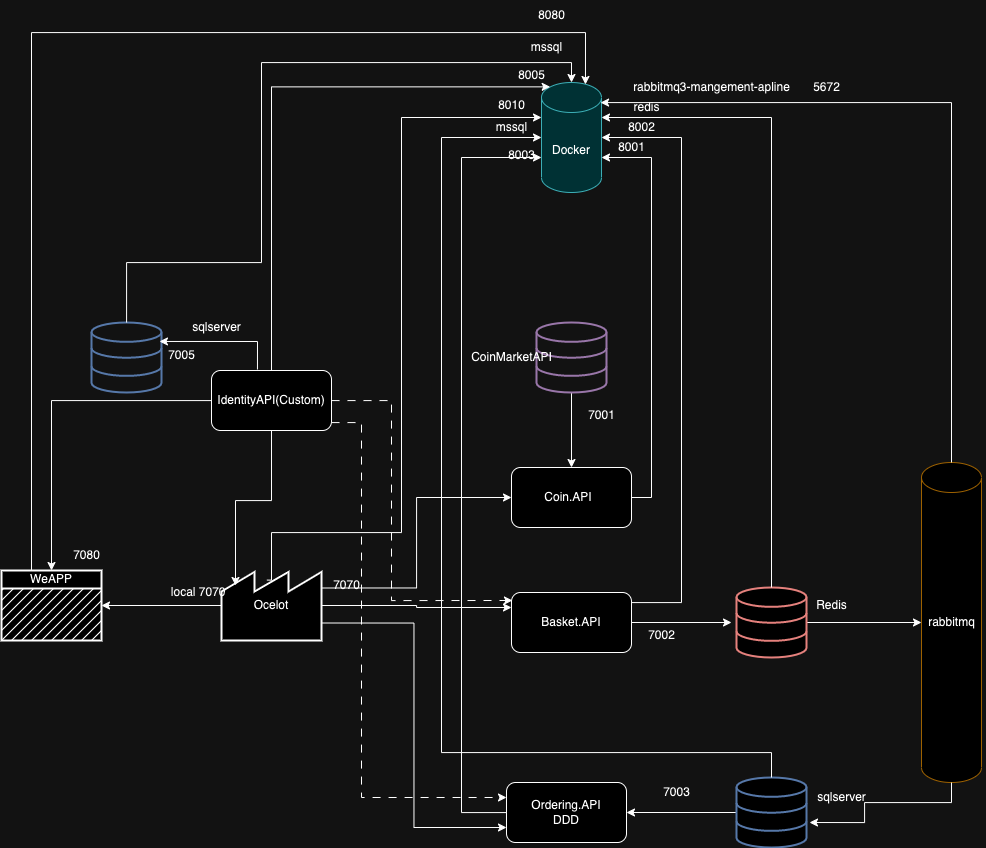

The diagram above was exported from draw.io. Its source (the exported page's mxGraphModel, read from the mxfile embedded in the PNG):
<mxGraphModel dx="2318" dy="2029" grid="1" gridSize="10" guides="1" tooltips="1" connect="1" arrows="1" fold="1" page="1" pageScale="1" pageWidth="850" pageHeight="1100" math="0" shadow="0">
  <root>
    <mxCell id="0" />
    <mxCell id="1" parent="0" />
    <mxCell id="nlctV2kVMgWO52M2DP4I-19" style="edgeStyle=orthogonalEdgeStyle;rounded=0;orthogonalLoop=1;jettySize=auto;html=1;entryX=0.5;entryY=0;entryDx=0;entryDy=0;" parent="1" source="nlctV2kVMgWO52M2DP4I-4" target="nlctV2kVMgWO52M2DP4I-7" edge="1">
      <mxGeometry relative="1" as="geometry" />
    </mxCell>
    <mxCell id="nlctV2kVMgWO52M2DP4I-4" value="" style="html=1;verticalLabelPosition=bottom;align=center;labelBackgroundColor=#ffffff;verticalAlign=top;strokeWidth=2;shadow=0;dashed=0;shape=mxgraph.ios7.icons.data;fillColor=none;strokeColor=#9673a6;" parent="1" vertex="1">
      <mxGeometry x="275" y="10" width="70" height="70" as="geometry" />
    </mxCell>
    <mxCell id="nlctV2kVMgWO52M2DP4I-23" style="edgeStyle=orthogonalEdgeStyle;rounded=0;orthogonalLoop=1;jettySize=auto;html=1;" parent="1" source="nlctV2kVMgWO52M2DP4I-5" target="nlctV2kVMgWO52M2DP4I-15" edge="1">
      <mxGeometry relative="1" as="geometry" />
    </mxCell>
    <mxCell id="nlctV2kVMgWO52M2DP4I-5" value="" style="html=1;verticalLabelPosition=bottom;align=center;labelBackgroundColor=#ffffff;verticalAlign=top;strokeWidth=2;shadow=0;dashed=0;shape=mxgraph.ios7.icons.data;fillColor=default;strokeColor=#b85450;" parent="1" vertex="1">
      <mxGeometry x="475" y="275" width="70" height="70" as="geometry" />
    </mxCell>
    <mxCell id="nlctV2kVMgWO52M2DP4I-14" style="edgeStyle=orthogonalEdgeStyle;rounded=0;orthogonalLoop=1;jettySize=auto;html=1;" parent="1" source="nlctV2kVMgWO52M2DP4I-6" target="nlctV2kVMgWO52M2DP4I-9" edge="1">
      <mxGeometry relative="1" as="geometry" />
    </mxCell>
    <mxCell id="nlctV2kVMgWO52M2DP4I-6" value="" style="html=1;verticalLabelPosition=bottom;align=center;labelBackgroundColor=#ffffff;verticalAlign=top;strokeWidth=2;shadow=0;dashed=0;shape=mxgraph.ios7.icons.data;fillColor=default;strokeColor=#6c8ebf;" parent="1" vertex="1">
      <mxGeometry x="475" y="465" width="70" height="70" as="geometry" />
    </mxCell>
    <mxCell id="nlctV2kVMgWO52M2DP4I-7" value="Coin.API&lt;span style=&quot;white-space: pre;&quot;&gt;&#09;&lt;/span&gt;" style="rounded=1;whiteSpace=wrap;html=1;" parent="1" vertex="1">
      <mxGeometry x="250" y="155" width="120" height="60" as="geometry" />
    </mxCell>
    <mxCell id="nlctV2kVMgWO52M2DP4I-8" value="Basket.API" style="rounded=1;whiteSpace=wrap;html=1;" parent="1" vertex="1">
      <mxGeometry x="250" y="280" width="120" height="60" as="geometry" />
    </mxCell>
    <mxCell id="nlctV2kVMgWO52M2DP4I-9" value="Ordering.API&lt;br&gt;DDD" style="rounded=1;whiteSpace=wrap;html=1;" parent="1" vertex="1">
      <mxGeometry x="245" y="470" width="120" height="60" as="geometry" />
    </mxCell>
    <mxCell id="nlctV2kVMgWO52M2DP4I-11" style="edgeStyle=orthogonalEdgeStyle;rounded=0;orthogonalLoop=1;jettySize=auto;html=1;entryX=-0.071;entryY=0.5;entryDx=0;entryDy=0;entryPerimeter=0;" parent="1" source="nlctV2kVMgWO52M2DP4I-8" target="nlctV2kVMgWO52M2DP4I-5" edge="1">
      <mxGeometry relative="1" as="geometry" />
    </mxCell>
    <mxCell id="nlctV2kVMgWO52M2DP4I-12" value="Redis" style="text;html=1;align=center;verticalAlign=middle;resizable=0;points=[];autosize=1;strokeColor=none;fillColor=none;" parent="1" vertex="1">
      <mxGeometry x="545" y="278" width="50" height="30" as="geometry" />
    </mxCell>
    <mxCell id="nlctV2kVMgWO52M2DP4I-13" value="7002" style="text;html=1;align=center;verticalAlign=middle;resizable=0;points=[];autosize=1;strokeColor=none;fillColor=none;" parent="1" vertex="1">
      <mxGeometry x="375" y="308" width="50" height="30" as="geometry" />
    </mxCell>
    <mxCell id="nlctV2kVMgWO52M2DP4I-15" value="" style="shape=cylinder3;whiteSpace=wrap;html=1;boundedLbl=1;backgroundOutline=1;size=15;fillColor=default;strokeColor=#d79b00;" parent="1" vertex="1">
      <mxGeometry x="660" y="150" width="60" height="320" as="geometry" />
    </mxCell>
    <mxCell id="nlctV2kVMgWO52M2DP4I-18" value="rabbitmq" style="text;html=1;align=center;verticalAlign=middle;resizable=0;points=[];autosize=1;strokeColor=none;fillColor=none;" parent="1" vertex="1">
      <mxGeometry x="655" y="295" width="70" height="30" as="geometry" />
    </mxCell>
    <mxCell id="nlctV2kVMgWO52M2DP4I-20" value="7003" style="text;html=1;align=center;verticalAlign=middle;resizable=0;points=[];autosize=1;strokeColor=none;fillColor=none;" parent="1" vertex="1">
      <mxGeometry x="390" y="465" width="50" height="30" as="geometry" />
    </mxCell>
    <mxCell id="nlctV2kVMgWO52M2DP4I-21" value="sqlserver" style="text;html=1;align=center;verticalAlign=middle;resizable=0;points=[];autosize=1;strokeColor=none;fillColor=none;" parent="1" vertex="1">
      <mxGeometry x="545" y="470" width="70" height="30" as="geometry" />
    </mxCell>
    <mxCell id="nlctV2kVMgWO52M2DP4I-24" value="CoinMarketAPI" style="text;html=1;align=center;verticalAlign=middle;resizable=0;points=[];autosize=1;strokeColor=none;fillColor=none;" parent="1" vertex="1">
      <mxGeometry x="200" y="30" width="100" height="30" as="geometry" />
    </mxCell>
    <mxCell id="nlctV2kVMgWO52M2DP4I-25" value="7001" style="text;html=1;align=center;verticalAlign=middle;resizable=0;points=[];autosize=1;strokeColor=none;fillColor=none;" parent="1" vertex="1">
      <mxGeometry x="315" y="88" width="50" height="30" as="geometry" />
    </mxCell>
    <mxCell id="nlctV2kVMgWO52M2DP4I-47" style="edgeStyle=orthogonalEdgeStyle;rounded=0;orthogonalLoop=1;jettySize=auto;html=1;entryX=1;entryY=0.5;entryDx=0;entryDy=0;" parent="1" source="nlctV2kVMgWO52M2DP4I-26" target="nlctV2kVMgWO52M2DP4I-46" edge="1">
      <mxGeometry relative="1" as="geometry" />
    </mxCell>
    <mxCell id="nlctV2kVMgWO52M2DP4I-71" style="edgeStyle=orthogonalEdgeStyle;rounded=0;orthogonalLoop=1;jettySize=auto;html=1;exitX=1;exitY=0.75;exitDx=0;exitDy=0;entryX=0;entryY=0.75;entryDx=0;entryDy=0;" parent="1" source="nlctV2kVMgWO52M2DP4I-26" target="nlctV2kVMgWO52M2DP4I-9" edge="1">
      <mxGeometry relative="1" as="geometry" />
    </mxCell>
    <mxCell id="nlctV2kVMgWO52M2DP4I-73" style="edgeStyle=orthogonalEdgeStyle;rounded=0;orthogonalLoop=1;jettySize=auto;html=1;exitX=1;exitY=0.5;exitDx=0;exitDy=0;entryX=0;entryY=0.25;entryDx=0;entryDy=0;" parent="1" source="nlctV2kVMgWO52M2DP4I-26" target="nlctV2kVMgWO52M2DP4I-8" edge="1">
      <mxGeometry relative="1" as="geometry" />
    </mxCell>
    <mxCell id="nlctV2kVMgWO52M2DP4I-74" style="edgeStyle=orthogonalEdgeStyle;rounded=0;orthogonalLoop=1;jettySize=auto;html=1;exitX=1;exitY=0.25;exitDx=0;exitDy=0;entryX=0;entryY=0.5;entryDx=0;entryDy=0;" parent="1" source="nlctV2kVMgWO52M2DP4I-26" target="nlctV2kVMgWO52M2DP4I-7" edge="1">
      <mxGeometry relative="1" as="geometry" />
    </mxCell>
    <mxCell id="nlctV2kVMgWO52M2DP4I-26" value="Ocelot" style="strokeWidth=2;html=1;shape=mxgraph.lean_mapping.outside_sources;whiteSpace=wrap;align=center;" parent="1" vertex="1">
      <mxGeometry x="-40" y="258" width="100" height="70" as="geometry" />
    </mxCell>
    <mxCell id="nlctV2kVMgWO52M2DP4I-30" value="7070" style="text;html=1;align=center;verticalAlign=middle;resizable=0;points=[];autosize=1;strokeColor=none;fillColor=none;" parent="1" vertex="1">
      <mxGeometry x="60" y="258" width="50" height="30" as="geometry" />
    </mxCell>
    <mxCell id="nlctV2kVMgWO52M2DP4I-36" style="edgeStyle=orthogonalEdgeStyle;rounded=0;orthogonalLoop=1;jettySize=auto;html=1;entryX=1.043;entryY=0.643;entryDx=0;entryDy=0;entryPerimeter=0;" parent="1" source="nlctV2kVMgWO52M2DP4I-15" target="nlctV2kVMgWO52M2DP4I-6" edge="1">
      <mxGeometry relative="1" as="geometry">
        <Array as="points">
          <mxPoint x="690" y="490" />
          <mxPoint x="603" y="490" />
          <mxPoint x="603" y="510" />
        </Array>
      </mxGeometry>
    </mxCell>
    <mxCell id="nlctV2kVMgWO52M2DP4I-46" value="WeAPP" style="strokeWidth=2;html=1;shape=mxgraph.lean_mapping.manufacturing_process_shared;spacingTop=-5;align=center;whiteSpace=wrap;verticalAlign=top;" parent="1" vertex="1">
      <mxGeometry x="-260" y="258" width="100" height="70" as="geometry" />
    </mxCell>
    <mxCell id="nlctV2kVMgWO52M2DP4I-49" style="edgeStyle=orthogonalEdgeStyle;rounded=0;orthogonalLoop=1;jettySize=auto;html=1;entryX=0.5;entryY=0;entryDx=0;entryDy=0;" parent="1" source="nlctV2kVMgWO52M2DP4I-48" target="nlctV2kVMgWO52M2DP4I-46" edge="1">
      <mxGeometry relative="1" as="geometry" />
    </mxCell>
    <mxCell id="-AtWr2dMH8Sl-SrWW0BM-3" style="edgeStyle=orthogonalEdgeStyle;rounded=0;orthogonalLoop=1;jettySize=auto;html=1;entryX=0;entryY=0.25;entryDx=0;entryDy=0;dashed=1;dashPattern=8 8;" parent="1" source="nlctV2kVMgWO52M2DP4I-48" target="nlctV2kVMgWO52M2DP4I-9" edge="1">
      <mxGeometry relative="1" as="geometry">
        <Array as="points">
          <mxPoint x="100" y="110" />
          <mxPoint x="100" y="485" />
        </Array>
      </mxGeometry>
    </mxCell>
    <mxCell id="nlctV2kVMgWO52M2DP4I-48" value="IdentityAPI(Custom)" style="rounded=1;whiteSpace=wrap;html=1;" parent="1" vertex="1">
      <mxGeometry x="-50" y="58" width="120" height="60" as="geometry" />
    </mxCell>
    <mxCell id="nlctV2kVMgWO52M2DP4I-50" value="" style="html=1;verticalLabelPosition=bottom;align=center;labelBackgroundColor=#ffffff;verticalAlign=top;strokeWidth=2;shadow=0;dashed=0;shape=mxgraph.ios7.icons.data;fillColor=none;strokeColor=#6c8ebf;" parent="1" vertex="1">
      <mxGeometry x="-170" y="10" width="70" height="70" as="geometry" />
    </mxCell>
    <mxCell id="nlctV2kVMgWO52M2DP4I-52" style="edgeStyle=orthogonalEdgeStyle;rounded=0;orthogonalLoop=1;jettySize=auto;html=1;entryX=0.971;entryY=0.271;entryDx=0;entryDy=0;entryPerimeter=0;exitX=0.383;exitY=-0.017;exitDx=0;exitDy=0;exitPerimeter=0;" parent="1" source="nlctV2kVMgWO52M2DP4I-48" target="nlctV2kVMgWO52M2DP4I-50" edge="1">
      <mxGeometry relative="1" as="geometry" />
    </mxCell>
    <mxCell id="nlctV2kVMgWO52M2DP4I-53" value="sqlserver" style="text;html=1;align=center;verticalAlign=middle;resizable=0;points=[];autosize=1;strokeColor=none;fillColor=none;" parent="1" vertex="1">
      <mxGeometry x="-80" width="70" height="30" as="geometry" />
    </mxCell>
    <mxCell id="nlctV2kVMgWO52M2DP4I-61" value="Docker" style="shape=cylinder3;whiteSpace=wrap;html=1;boundedLbl=1;backgroundOutline=1;size=15;fillColor=#b0e3e6;strokeColor=#0e8088;" parent="1" vertex="1">
      <mxGeometry x="280" y="-230" width="60" height="110" as="geometry" />
    </mxCell>
    <mxCell id="nlctV2kVMgWO52M2DP4I-64" style="edgeStyle=orthogonalEdgeStyle;rounded=0;orthogonalLoop=1;jettySize=auto;html=1;entryX=1;entryY=0;entryDx=0;entryDy=75;entryPerimeter=0;" parent="1" source="nlctV2kVMgWO52M2DP4I-7" target="nlctV2kVMgWO52M2DP4I-61" edge="1">
      <mxGeometry relative="1" as="geometry">
        <Array as="points">
          <mxPoint x="390" y="185" />
          <mxPoint x="390" y="-155" />
        </Array>
      </mxGeometry>
    </mxCell>
    <mxCell id="nlctV2kVMgWO52M2DP4I-65" style="edgeStyle=orthogonalEdgeStyle;rounded=0;orthogonalLoop=1;jettySize=auto;html=1;entryX=1;entryY=0.5;entryDx=0;entryDy=0;entryPerimeter=0;" parent="1" source="nlctV2kVMgWO52M2DP4I-8" target="nlctV2kVMgWO52M2DP4I-61" edge="1">
      <mxGeometry relative="1" as="geometry">
        <Array as="points">
          <mxPoint x="420" y="290" />
          <mxPoint x="420" y="-175" />
        </Array>
      </mxGeometry>
    </mxCell>
    <mxCell id="nlctV2kVMgWO52M2DP4I-67" style="edgeStyle=orthogonalEdgeStyle;rounded=0;orthogonalLoop=1;jettySize=auto;html=1;entryX=1;entryY=0;entryDx=0;entryDy=35;entryPerimeter=0;" parent="1" source="nlctV2kVMgWO52M2DP4I-5" target="nlctV2kVMgWO52M2DP4I-61" edge="1">
      <mxGeometry relative="1" as="geometry">
        <mxPoint x="340" y="-190" as="targetPoint" />
        <Array as="points">
          <mxPoint x="510" y="-195" />
        </Array>
      </mxGeometry>
    </mxCell>
    <mxCell id="nlctV2kVMgWO52M2DP4I-76" style="edgeStyle=orthogonalEdgeStyle;rounded=0;orthogonalLoop=1;jettySize=auto;html=1;entryX=0;entryY=0;entryDx=0;entryDy=75;entryPerimeter=0;" parent="1" source="nlctV2kVMgWO52M2DP4I-9" target="nlctV2kVMgWO52M2DP4I-61" edge="1">
      <mxGeometry relative="1" as="geometry">
        <Array as="points">
          <mxPoint x="200" y="500" />
          <mxPoint x="200" y="-155" />
        </Array>
      </mxGeometry>
    </mxCell>
    <mxCell id="nlctV2kVMgWO52M2DP4I-77" style="edgeStyle=orthogonalEdgeStyle;rounded=0;orthogonalLoop=1;jettySize=auto;html=1;entryX=0;entryY=0.5;entryDx=0;entryDy=0;entryPerimeter=0;" parent="1" source="nlctV2kVMgWO52M2DP4I-6" target="nlctV2kVMgWO52M2DP4I-61" edge="1">
      <mxGeometry relative="1" as="geometry">
        <Array as="points">
          <mxPoint x="510" y="440" />
          <mxPoint x="180" y="440" />
          <mxPoint x="180" y="-175" />
        </Array>
      </mxGeometry>
    </mxCell>
    <mxCell id="nlctV2kVMgWO52M2DP4I-78" value="redis&lt;br&gt;" style="text;html=1;align=center;verticalAlign=middle;resizable=0;points=[];autosize=1;strokeColor=none;fillColor=none;" parent="1" vertex="1">
      <mxGeometry x="360" y="-220" width="50" height="30" as="geometry" />
    </mxCell>
    <mxCell id="nlctV2kVMgWO52M2DP4I-79" value="8002" style="text;html=1;align=center;verticalAlign=middle;resizable=0;points=[];autosize=1;strokeColor=none;fillColor=none;" parent="1" vertex="1">
      <mxGeometry x="355" y="-200" width="50" height="30" as="geometry" />
    </mxCell>
    <mxCell id="nlctV2kVMgWO52M2DP4I-80" value="8001" style="text;html=1;align=center;verticalAlign=middle;resizable=0;points=[];autosize=1;strokeColor=none;fillColor=none;" parent="1" vertex="1">
      <mxGeometry x="345" y="-180" width="50" height="30" as="geometry" />
    </mxCell>
    <mxCell id="nlctV2kVMgWO52M2DP4I-83" style="edgeStyle=orthogonalEdgeStyle;rounded=0;orthogonalLoop=1;jettySize=auto;html=1;" parent="1" source="nlctV2kVMgWO52M2DP4I-15" edge="1">
      <mxGeometry relative="1" as="geometry">
        <mxPoint x="340" y="-210" as="targetPoint" />
        <Array as="points">
          <mxPoint x="690" y="-210" />
          <mxPoint x="339" y="-210" />
        </Array>
      </mxGeometry>
    </mxCell>
    <mxCell id="nlctV2kVMgWO52M2DP4I-85" value="5672" style="text;html=1;align=center;verticalAlign=middle;resizable=0;points=[];autosize=1;strokeColor=none;fillColor=none;" parent="1" vertex="1">
      <mxGeometry x="540" y="-240" width="50" height="30" as="geometry" />
    </mxCell>
    <mxCell id="nlctV2kVMgWO52M2DP4I-86" style="edgeStyle=orthogonalEdgeStyle;rounded=0;orthogonalLoop=1;jettySize=auto;html=1;entryX=0;entryY=0;entryDx=0;entryDy=35;entryPerimeter=0;exitX=0.454;exitY=0.137;exitDx=0;exitDy=0;exitPerimeter=0;" parent="1" source="nlctV2kVMgWO52M2DP4I-26" target="nlctV2kVMgWO52M2DP4I-61" edge="1">
      <mxGeometry relative="1" as="geometry">
        <Array as="points">
          <mxPoint x="10" y="268" />
          <mxPoint x="10" y="220" />
          <mxPoint x="140" y="220" />
          <mxPoint x="140" y="-195" />
        </Array>
      </mxGeometry>
    </mxCell>
    <mxCell id="nlctV2kVMgWO52M2DP4I-87" value="8003" style="text;html=1;align=center;verticalAlign=middle;resizable=0;points=[];autosize=1;strokeColor=none;fillColor=none;" parent="1" vertex="1">
      <mxGeometry x="235" y="-172" width="50" height="30" as="geometry" />
    </mxCell>
    <mxCell id="nlctV2kVMgWO52M2DP4I-90" value="mssql" style="text;html=1;align=center;verticalAlign=middle;resizable=0;points=[];autosize=1;strokeColor=none;fillColor=none;" parent="1" vertex="1">
      <mxGeometry x="225" y="-200" width="50" height="30" as="geometry" />
    </mxCell>
    <mxCell id="nlctV2kVMgWO52M2DP4I-91" value="8010" style="text;html=1;align=center;verticalAlign=middle;resizable=0;points=[];autosize=1;strokeColor=none;fillColor=none;" parent="1" vertex="1">
      <mxGeometry x="225" y="-222" width="50" height="30" as="geometry" />
    </mxCell>
    <mxCell id="nlctV2kVMgWO52M2DP4I-92" style="edgeStyle=orthogonalEdgeStyle;rounded=0;orthogonalLoop=1;jettySize=auto;html=1;entryX=0.145;entryY=0;entryDx=0;entryDy=4.35;entryPerimeter=0;" parent="1" source="nlctV2kVMgWO52M2DP4I-48" target="nlctV2kVMgWO52M2DP4I-61" edge="1">
      <mxGeometry relative="1" as="geometry">
        <Array as="points">
          <mxPoint x="10" y="-226" />
        </Array>
      </mxGeometry>
    </mxCell>
    <mxCell id="nlctV2kVMgWO52M2DP4I-93" value="8005&lt;br&gt;" style="text;html=1;align=center;verticalAlign=middle;resizable=0;points=[];autosize=1;strokeColor=none;fillColor=none;" parent="1" vertex="1">
      <mxGeometry x="245" y="-252" width="50" height="30" as="geometry" />
    </mxCell>
    <mxCell id="nlctV2kVMgWO52M2DP4I-94" style="edgeStyle=orthogonalEdgeStyle;rounded=0;orthogonalLoop=1;jettySize=auto;html=1;entryX=0.5;entryY=0;entryDx=0;entryDy=0;entryPerimeter=0;" parent="1" source="nlctV2kVMgWO52M2DP4I-50" target="nlctV2kVMgWO52M2DP4I-61" edge="1">
      <mxGeometry relative="1" as="geometry">
        <Array as="points">
          <mxPoint x="-135" y="-50" />
          <mxPoint y="-50" />
          <mxPoint y="-250" />
          <mxPoint x="310" y="-250" />
        </Array>
      </mxGeometry>
    </mxCell>
    <mxCell id="nlctV2kVMgWO52M2DP4I-95" value="mssql" style="text;html=1;align=center;verticalAlign=middle;resizable=0;points=[];autosize=1;strokeColor=none;fillColor=none;" parent="1" vertex="1">
      <mxGeometry x="260" y="-280" width="50" height="30" as="geometry" />
    </mxCell>
    <mxCell id="nlctV2kVMgWO52M2DP4I-96" value="7080" style="text;html=1;align=center;verticalAlign=middle;resizable=0;points=[];autosize=1;strokeColor=none;fillColor=none;" parent="1" vertex="1">
      <mxGeometry x="-200" y="228" width="50" height="30" as="geometry" />
    </mxCell>
    <mxCell id="nlctV2kVMgWO52M2DP4I-97" style="edgeStyle=orthogonalEdgeStyle;rounded=0;orthogonalLoop=1;jettySize=auto;html=1;entryX=0.733;entryY=0.018;entryDx=0;entryDy=0;entryPerimeter=0;" parent="1" source="nlctV2kVMgWO52M2DP4I-46" target="nlctV2kVMgWO52M2DP4I-61" edge="1">
      <mxGeometry relative="1" as="geometry">
        <Array as="points">
          <mxPoint x="-230" y="-280" />
          <mxPoint x="324" y="-280" />
        </Array>
      </mxGeometry>
    </mxCell>
    <mxCell id="nlctV2kVMgWO52M2DP4I-99" value="8080" style="text;html=1;align=center;verticalAlign=middle;resizable=0;points=[];autosize=1;strokeColor=none;fillColor=none;" parent="1" vertex="1">
      <mxGeometry x="265" y="-312" width="50" height="30" as="geometry" />
    </mxCell>
    <mxCell id="yp9CeQVPjTqomd6_Oous-1" value="7005" style="text;html=1;align=center;verticalAlign=middle;resizable=0;points=[];autosize=1;strokeColor=none;fillColor=none;" parent="1" vertex="1">
      <mxGeometry x="-105" y="28" width="50" height="30" as="geometry" />
    </mxCell>
    <mxCell id="-AtWr2dMH8Sl-SrWW0BM-1" style="edgeStyle=orthogonalEdgeStyle;rounded=0;orthogonalLoop=1;jettySize=auto;html=1;entryX=0.14;entryY=0.214;entryDx=0;entryDy=0;entryPerimeter=0;" parent="1" source="nlctV2kVMgWO52M2DP4I-48" target="nlctV2kVMgWO52M2DP4I-26" edge="1">
      <mxGeometry relative="1" as="geometry" />
    </mxCell>
    <mxCell id="-AtWr2dMH8Sl-SrWW0BM-2" style="edgeStyle=orthogonalEdgeStyle;rounded=0;orthogonalLoop=1;jettySize=auto;html=1;entryX=0.008;entryY=0.133;entryDx=0;entryDy=0;entryPerimeter=0;dashed=1;dashPattern=8 8;" parent="1" source="nlctV2kVMgWO52M2DP4I-48" target="nlctV2kVMgWO52M2DP4I-8" edge="1">
      <mxGeometry relative="1" as="geometry">
        <Array as="points">
          <mxPoint x="130" y="88" />
          <mxPoint x="130" y="288" />
        </Array>
      </mxGeometry>
    </mxCell>
    <mxCell id="CJ02ia7f1lBFL2Pr4_6h-1" value="rabbitmq3-mangement-apline" style="text;html=1;align=center;verticalAlign=middle;resizable=0;points=[];autosize=1;strokeColor=none;fillColor=none;" vertex="1" parent="1">
      <mxGeometry x="360" y="-240" width="180" height="30" as="geometry" />
    </mxCell>
    <mxCell id="CJ02ia7f1lBFL2Pr4_6h-2" value="&amp;nbsp;local 7070" style="text;html=1;align=center;verticalAlign=middle;resizable=0;points=[];autosize=1;strokeColor=none;fillColor=none;" vertex="1" parent="1">
      <mxGeometry x="-105" y="265" width="80" height="30" as="geometry" />
    </mxCell>
  </root>
</mxGraphModel>